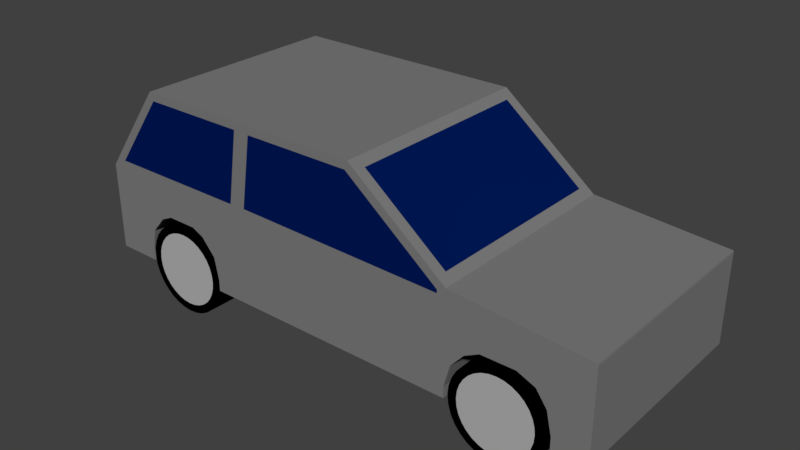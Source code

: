 # Source: Car.blend  (saved by Blender 2.79.0; exported with 4.5.12 LTS)
import bpy
from mathutils import Matrix  # noqa: F401  (used for matrix-valued properties, if any)

bpy.ops.wm.read_factory_settings(use_empty=True)
scene = bpy.context.scene
scene.name = 'Scene'

# ---- collections
col_collection_1 = bpy.data.collections.new('Collection 1'); scene.collection.children.link(col_collection_1)

# ---- materials (node trees are filled in below, after node groups)
mat_tireblack = bpy.data.materials.new('TireBlack')
mat_tireblack.alpha_threshold = 0.0
mat_tireblack.use_transparent_shadow = False
mat_tireblack.diffuse_color = (0.0, 0.0, 0.0, 1.0)
mat_tireblack.roughness = 0.5
mat_tiremetal = bpy.data.materials.new('TireMetal')
mat_tiremetal.alpha_threshold = 0.0
mat_tiremetal.use_transparent_shadow = False
mat_tiremetal.diffuse_color = (0.4385, 0.4385, 0.4385, 1.0)
mat_tiremetal.roughness = 0.5
mat_tiremetal.specular_intensity = 1.0
mat_car = bpy.data.materials.new('Car')
mat_car.alpha_threshold = 0.0
mat_car.use_transparent_shadow = False
mat_car.diffuse_color = (0.2019, 0.2019, 0.2019, 1.0)
mat_car.roughness = 0.5
mat_fakewindow = bpy.data.materials.new('FakeWindow')
mat_fakewindow.alpha_threshold = 0.0
mat_fakewindow.use_transparent_shadow = False
mat_fakewindow.diffuse_color = (0.0, 0.009522, 0.09462, 1.0)
mat_fakewindow.roughness = 0.5

# ---- material node trees

# ---- world
world_world = bpy.data.worlds.new('World'); scene.world = world_world
world_world.color = (0.05088, 0.05088, 0.05088)
world_world.use_sun_shadow = False
world_world.sun_shadow_jitter_overblur = 0.0
world_world.cycles.sampling_method = 'MANUAL'

# ---- meshes
me_cylinder = bpy.data.meshes.new('Cylinder')
me_cylinder.from_pydata([(0.0, -0.1605, 0.3822), (-2.984e-08, 0.1605, 0.3116), (0.07456, -0.1605, 0.3748), (0.0608, 0.1605, 0.3056), (0.1463, -0.1605, 0.3531), (0.1193, 0.1605, 0.2879), (0.2123, -0.1605, 0.3178), (0.1731, 0.1605, 0.2591), (0.2702, -0.1605, 0.2702), (0.2204, 0.1605, 0.2204), (0.3178, -0.1605, 0.2123), (0.2591, 0.1605, 0.1731), (0.3531, -0.1605, 0.1463), (0.2879, 0.1605, 0.1193), (0.3748, -0.1605, 0.07456), (0.3056, 0.1605, 0.0608), (0.3822, -0.1605, 2.184e-08), (0.3116, 0.1605, 2.187e-08), (0.3748, -0.1605, -0.07456), (0.3056, 0.1605, -0.0608), (0.3531, -0.1605, -0.1463), (0.2879, 0.1605, -0.1193), (0.3178, -0.1605, -0.2123), (0.2591, 0.1605, -0.1731), (0.2702, -0.1605, -0.2702), (0.2204, 0.1605, -0.2204), (0.2123, -0.1605, -0.3178), (0.1731, 0.1605, -0.2591), (0.1463, -0.1605, -0.3531), (0.1193, 0.1605, -0.2879), (0.07456, -0.1605, -0.3748), (0.0608, 0.1605, -0.3056), (-1.245e-07, -0.1605, -0.3822), (-1.103e-07, 0.1605, -0.3116), (-0.07456, -0.1605, -0.3748), (-0.0608, 0.1605, -0.3056), (-0.1463, -0.1605, -0.3531), (-0.1193, 0.1605, -0.2879), (-0.2123, -0.1605, -0.3178), (-0.1731, 0.1605, -0.2591), (-0.2702, -0.1605, -0.2702), (-0.2204, 0.1605, -0.2204), (-0.3178, -0.1605, -0.2123), (-0.2591, 0.1605, -0.1731), (-0.3531, -0.1605, -0.1463), (-0.2879, 0.1605, -0.1193), (-0.3748, -0.1605, -0.07456), (-0.3056, 0.1605, -0.0608), (-0.3822, -0.1605, 3.62e-07), (-0.3116, 0.1605, 3.058e-07), (-0.3748, -0.1605, 0.07456), (-0.3056, 0.1605, 0.0608), (-0.3531, -0.1605, 0.1463), (-0.2879, 0.1605, 0.1193), (-0.3178, -0.1605, 0.2123), (-0.2591, 0.1605, 0.1731), (-0.2702, -0.1605, 0.2702), (-0.2204, 0.1605, 0.2204), (-0.2123, -0.1605, 0.3178), (-0.1731, 0.1605, 0.2591), (-0.1463, -0.1605, 0.3531), (-0.1193, 0.1605, 0.2879), (-0.07456, -0.1605, 0.3748), (-0.0608, 0.1605, 0.3056), (0.07456, 0.1605, 0.3748), (0.0, 0.1605, 0.3822), (0.1463, 0.1605, 0.3531), (0.2123, 0.1605, 0.3178), (0.2702, 0.1605, 0.2702), (0.3178, 0.1605, 0.2123), (0.3531, 0.1605, 0.1463), (0.3748, 0.1605, 0.07456), (0.3822, 0.1605, 3.587e-08), (0.3748, 0.1605, -0.07456), (0.3531, 0.1605, -0.1463), (0.3178, 0.1605, -0.2123), (0.2702, 0.1605, -0.2702), (0.2123, 0.1605, -0.3178), (0.1463, 0.1605, -0.3531), (0.07456, 0.1605, -0.3748), (-1.245e-07, 0.1605, -0.3822), (-0.07456, 0.1605, -0.3748), (-0.1463, 0.1605, -0.3531), (-0.2123, 0.1605, -0.3178), (-0.2702, 0.1605, -0.2702), (-0.3178, 0.1605, -0.2123), (-0.3531, 0.1605, -0.1463), (-0.3748, 0.1605, -0.07456), (-0.3822, 0.1605, 3.76e-07), (-0.3748, 0.1605, 0.07456), (-0.3531, 0.1605, 0.1463), (-0.3178, 0.1605, 0.2123), (-0.2702, 0.1605, 0.2702), (-0.2123, 0.1605, 0.3178), (-0.1463, 0.1605, 0.3531), (-0.07456, 0.1605, 0.3748)], [], [(0, 2, 64, 65), (2, 4, 66, 64), (4, 6, 67, 66), (6, 8, 68, 67), (8, 10, 69, 68), (10, 12, 70, 69), (12, 14, 71, 70), (14, 16, 72, 71), (16, 18, 73, 72), (18, 20, 74, 73), (20, 22, 75, 74), (22, 24, 76, 75), (24, 26, 77, 76), (26, 28, 78, 77), (28, 30, 79, 78), (30, 32, 80, 79), (32, 34, 81, 80), (34, 36, 82, 81), (36, 38, 83, 82), (38, 40, 84, 83), (40, 42, 85, 84), (42, 44, 86, 85), (44, 46, 87, 86), (46, 48, 88, 87), (48, 50, 89, 88), (50, 52, 90, 89), (52, 54, 91, 90), (54, 56, 92, 91), (56, 58, 93, 92), (58, 60, 94, 93), (3, 5, 7, 9, 11, 13, 15, 17, 19, 21, 23, 25, 27, 29, 31, 33, 35, 37, 39, 41, 43, 45, 47, 49, 51, 53, 55, 57, 59, 61, 63, 1), (60, 62, 95, 94), (62, 0, 65, 95), (0, 62, 60, 58, 56, 54, 52, 50, 48, 46, 44, 42, 40, 38, 36, 34, 32, 30, 28, 26, 24, 22, 20, 18, 16, 14, 12, 10, 8, 6, 4, 2), (3, 1, 65, 64), (5, 3, 64, 66), (7, 5, 66, 67), (9, 7, 67, 68), (11, 9, 68, 69), (13, 11, 69, 70), (15, 13, 70, 71), (17, 15, 71, 72), (19, 17, 72, 73), (21, 19, 73, 74), (23, 21, 74, 75), (25, 23, 75, 76), (27, 25, 76, 77), (29, 27, 77, 78), (31, 29, 78, 79), (33, 31, 79, 80), (35, 33, 80, 81), (37, 35, 81, 82), (39, 37, 82, 83), (41, 39, 83, 84), (43, 41, 84, 85), (45, 43, 85, 86), (47, 45, 86, 87), (49, 47, 87, 88), (51, 49, 88, 89), (53, 51, 89, 90), (55, 53, 90, 91), (57, 55, 91, 92), (59, 57, 92, 93), (61, 59, 93, 94), (63, 61, 94, 95), (1, 63, 95, 65)])
me_cylinder.polygons.foreach_set('material_index', [0, 0, 0, 0, 0, 0, 0, 0, 0, 0, 0, 0, 0, 0, 0, 0, 0, 0, 0, 0, 0, 0, 0, 0, 0, 0, 0, 0, 0, 0, 1, 0, 0, 0, 0, 0, 0, 0, 0, 0, 0, 0, 0, 0, 0, 0, 0, 0, 0, 0, 0, 0, 0, 0, 0, 0, 0, 0, 0, 0, 0, 0, 0, 0, 0, 0])
me_cylinder.materials.append(mat_tireblack)
me_cylinder.materials.append(mat_tiremetal)
me_cylinder.use_remesh_preserve_volume = False
me_cylinder.use_remesh_preserve_attributes = False
me_cylinder.use_mirror_vertex_groups = False
me_cylinder.update()
me_cube_001 = bpy.data.meshes.new('Cube.001')
me_cube_001.from_pydata([(-2.25, 0.9, -0.75), (2.25, 0.9, -0.75), (2.248, 0.9, 0.01376), (1.125, 0.9, -0.75), (-1.865, 0.9, -0.75), (-0.6388, 0.9, 0.6794), (1.055, 0.8086, 0.1563), (-2.212, 0.8355, 0.05204), (2.25, 0.9, 0.0), (-1.865, 0.9, 0.06736), (1.056, 0.9, 0.03789), (-1.738, 0.8355, 0.698), (0.3737, 0.8086, 0.6934), (-2.25, 0.0, -0.75), (2.25, 0.0, -0.75), (2.248, 0.0, 0.01376), (1.127, 0.0, 0.09978), (-0.8185, 0.9, -0.75), (2.25, 0.0, 0.0), (-2.25, 0.0, 0.0), (0.302, 0.0, 0.75), (-1.7, 0.0, 0.75), (2.25, 0.9, -0.1875), (2.25, 0.9, -0.375), (2.25, 0.9, -0.5625), (1.969, 0.9, -0.75), (1.285, 0.9, -0.3427), (1.176, 0.9, -0.4667), (1.125, 0.9, -0.6542), (1.406, 0.9, 0.0), (1.688, 0.9, 0.0), (1.969, 0.9, 0.0), (1.969, 0.9, -0.6542), (1.927, 0.9, -0.4667), (1.406, 0.9, -0.2792), (1.688, 0.9, -0.2792), (1.837, 0.9, -0.3414), (1.406, 0.4, -0.75), (1.125, 0.4, -0.75), (1.125, 0.4, -0.6542), (1.969, 0.4, -0.75), (1.688, 0.4, -0.75), (1.285, 0.4, -0.3427), (1.176, 0.4, -0.4667), (1.406, 0.4, -0.6542), (1.688, 0.4, -0.6542), (1.969, 0.4, -0.6542), (1.406, 0.4, -0.4667), (1.688, 0.4, -0.4667), (1.927, 0.4, -0.4667), (1.406, 0.4, -0.2792), (1.688, 0.4, -0.2792), (1.837, 0.4, -0.3414), (-0.7358, 0.9, 0.07057), (-1.08, 0.9, -0.75), (-1.708, 0.9, -0.3274), (-1.829, 0.9, -0.4667), (-1.865, 0.9, -0.6542), (-0.8185, 0.9, -0.1875), (-0.8185, 0.9, -0.375), (-0.8185, 0.9, -0.5625), (-1.603, 0.9, 0.06736), (-1.342, 0.9, 0.06736), (-1.08, 0.9, 0.06736), (-1.08, 0.9, -0.6542), (-1.116, 0.9, -0.4667), (-1.603, 0.9, -0.2792), (-1.342, 0.9, -0.2792), (-1.237, 0.9, -0.3274), (-1.603, 0.4, -0.75), (-1.865, 0.4, -0.75), (-1.865, 0.4, -0.6542), (-1.08, 0.4, -0.75), (-1.342, 0.4, -0.75), (-1.708, 0.4, -0.3274), (-1.829, 0.4, -0.4667), (-1.603, 0.4, -0.6542), (-1.342, 0.4, -0.6542), (-1.08, 0.4, -0.6542), (-1.603, 0.4, -0.4667), (-1.342, 0.4, -0.4667), (-1.116, 0.4, -0.4667), (-1.603, 0.4, -0.2792), (-1.342, 0.4, -0.2792), (-1.237, 0.4, -0.3274), (0.2775, 0.9, 0.6794), (1.056, 0.9, 0.066), (1.055, 0.0, 0.1563), (0.3737, 0.0, 0.6934), (-2.117, 0.9, 0.06736), (-2.212, 0.0, 0.05204), (-1.666, 0.9, 0.6826), (-1.738, 0.0, 0.698), (1.127, 0.9, 0.09978), (1.125, 0.9, 0.0), (-0.876, 0.9, 0.06736), (-0.778, 0.9, 0.6826), (0.302, 0.9, 0.75), (0.5036, 0.9, 0.04796), (0.5768, 0.9, 0.4435), (0.4948, 0.9, 0.0), (0.5913, 0.9, 0.5219), (-2.25, 0.9, 0.0), (-1.865, 0.9, 0.0), (-0.699, 0.9, 0.75), (-0.8185, 0.9, 0.0), (-1.7, 0.9, 0.75), (-1.08, 0.9, 0.0), (-1.603, 0.9, 0.0), (-1.342, 0.9, 0.0)], [], [(94, 93, 2, 8, 31, 30, 29), (53, 5, 85, 99, 98), (17, 60, 59, 58, 105, 100, 94, 26, 27, 28, 3), (0, 102, 103, 55, 56, 57, 4), (36, 31, 8, 22), (13, 19, 102, 0), (87, 6, 12, 88), (97, 104, 106, 21, 20), (1, 24, 23, 22, 8, 18, 14), (90, 92, 11, 7), (2, 93, 16, 15), (8, 2, 15, 18), (91, 96, 95, 63, 62, 61, 9, 89), (25, 32, 24, 1), (32, 33, 23, 24), (33, 36, 22, 23), (3, 28, 39, 38), (35, 36, 52, 51), (32, 25, 40, 46), (33, 32, 46, 49), (34, 35, 51, 50), (68, 107, 105, 58), (36, 33, 49, 52), (28, 27, 43, 39), (26, 94, 29, 34), (34, 29, 30, 35), (35, 30, 31, 36), (38, 39, 44, 37), (37, 44, 45, 41), (41, 45, 46, 40), (39, 43, 47, 44), (44, 47, 48, 45), (45, 48, 49, 46), (43, 42, 50, 47), (47, 50, 51, 48), (48, 51, 52, 49), (27, 26, 42, 43), (26, 34, 50, 42), (54, 64, 60, 17), (64, 65, 59, 60), (65, 68, 58, 59), (65, 64, 78, 81), (66, 67, 83, 82), (57, 56, 75, 71), (68, 65, 81, 84), (55, 66, 82, 74), (56, 55, 74, 75), (4, 57, 71, 70), (55, 103, 108, 66), (66, 108, 109, 67), (67, 109, 107, 68), (70, 71, 76, 69), (69, 76, 77, 73), (73, 77, 78, 72), (71, 75, 79, 76), (76, 79, 80, 77), (77, 80, 81, 78), (75, 74, 82, 79), (79, 82, 83, 80), (80, 83, 84, 81), (64, 54, 72, 78), (67, 68, 84, 83), (4, 70, 13, 0), (14, 40, 25, 1), (38, 37, 41, 40, 14, 13, 70, 69, 73, 72), (3, 38, 72, 54, 17), (12, 6, 93, 101, 97), (6, 87, 16, 93), (88, 12, 97, 20), (90, 7, 102, 19), (7, 11, 106, 102), (11, 92, 21, 106), (10, 86, 93, 94), (53, 98, 100, 105), (85, 5, 104, 97), (5, 53, 105, 104), (86, 99, 101, 93), (101, 99, 85, 97), (100, 98, 10, 94), (98, 99, 86, 10), (89, 9, 103, 102), (95, 96, 104, 105), (91, 89, 102, 106), (63, 95, 105, 107), (96, 91, 106, 104), (9, 61, 108, 103), (61, 62, 109, 108), (62, 63, 107, 109)])
me_cube_001.polygons.foreach_set('material_index', [0, 1, 0, 0, 0, 0, 1, 0, 0, 1, 0, 0, 1, 0, 0, 0, 0, 0, 0, 0, 0, 0, 0, 0, 0, 0, 0, 0, 0, 0, 0, 0, 0, 0, 0, 0, 0, 0, 0, 0, 0, 0, 0, 0, 0, 0, 0, 0, 0, 0, 0, 0, 0, 0, 0, 0, 0, 0, 0, 0, 0, 0, 0, 0, 0, 0, 0, 0, 0, 0, 0, 0, 0, 0, 0, 0, 0, 0, 0, 1, 0, 0, 0, 0, 0, 0, 0, 0])
me_cube_001.materials.append(mat_car)
me_cube_001.materials.append(mat_fakewindow)
me_cube_001.use_remesh_preserve_volume = False
me_cube_001.use_remesh_preserve_attributes = False
me_cube_001.use_mirror_vertex_groups = False
me_cube_001.update()

# ---- objects
ob_empty = bpy.data.objects.new('Empty', None)
ob_cylinder = bpy.data.objects.new('Cylinder', me_cylinder)
ob_cube = bpy.data.objects.new('Cube', me_cube_001)

# ---- transforms, parenting, visibility, modifiers, constraints
ob_empty.location = (0.0, 0.0, 0.0379)
ob_empty.rotation_euler = (0.0, -0.0, 3.142)
ob_empty.empty_image_offset = (0.0, 0.0)
ob_empty.lineart.crease_threshold = 0.0
ob_cylinder.location = (1.546, 0.728, 0.07076)
ob_cylinder.lineart.crease_threshold = 0.0
_m = ob_cylinder.modifiers.new('Array', 'ARRAY')
_m.constant_offset_displace = (0.0, 0.0, 0.0)
_m.relative_offset_displace = (-3.95, 0.0, 0.0)
_m = ob_cylinder.modifiers.new('Array.001', 'ARRAY')
_m.use_constant_offset = True
_m.constant_offset_displace = (-1.486, -0.728, 0.0)
_m.use_relative_offset = False
_m.relative_offset_displace = (0.0, -4.8, 0.0)
_m.use_object_offset = True
_m.offset_object = ob_empty
ob_cube.location = (0.0, 0.0, 0.75)
ob_cube.lineart.crease_threshold = 0.0
_m = ob_cube.modifiers.new('Mirror', 'MIRROR')
_m.use_axis = (False, True, False)

# ---- collection membership
col_collection_1.objects.link(ob_empty)
col_collection_1.objects.link(ob_cylinder)
col_collection_1.objects.link(ob_cube)

# ---- scene / render settings (as saved in the file)
scene.frame_start = 1; scene.frame_end = 250; scene.frame_set(1)
scene.render.engine = 'BLENDER_EEVEE_NEXT'
scene.render.resolution_percentage = 50
scene.render.dither_intensity = 0.0
scene.cycles.use_denoising = False
scene.cycles.samples = 128
scene.cycles.sampling_pattern = 'TABULATED_SOBOL'
scene.cycles.use_adaptive_sampling = False
scene.cycles.use_light_tree = False
scene.cycles.blur_glossy = 0.0
scene.cycles.sample_clamp_indirect = 0.0
scene.view_settings.view_transform = 'Standard'
bpy.context.view_layer.update()

# ---- added for rendering (the .blend has no active camera and no usable light): camera, sun
cam_auto = bpy.data.cameras.new('AutoCamera')
cam_auto.lens = 50.0
cam_auto.sensor_width = 36.0
cam_auto.clip_end = 1000.0
ob_auto_camera = bpy.data.objects.new('AutoCamera', cam_auto)
scene.collection.objects.link(ob_auto_camera)
ob_auto_camera.location = (4.79792, -5.75751, 4.4162)
ob_auto_camera.rotation_euler = (1.09748, -7.21219e-08, 0.694738)
scene.camera = ob_auto_camera
light_auto_sun = bpy.data.lights.new('AutoSun', 'SUN')
light_auto_sun.energy = 3.0
light_auto_sun.angle = 0.0523599
ob_auto_sun = bpy.data.objects.new('AutoSun', light_auto_sun)
scene.collection.objects.link(ob_auto_sun)
ob_auto_sun.rotation_euler = (0.872665, 0.174533, 0.523599)
bpy.context.view_layer.update()
